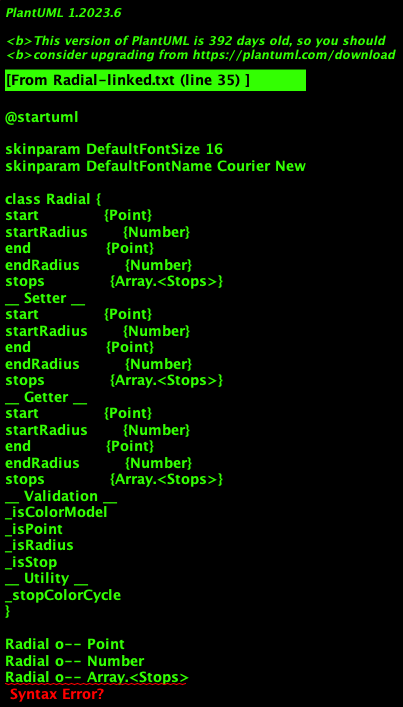

The diagram above was rendered by PlantUML. Its source (embedded in the PNG):
@startuml

skinparam DefaultFontSize 16
skinparam DefaultFontName Courier New

class Radial {
start             {Point}
startRadius       {Number}
end               {Point}
endRadius         {Number}
stops             {Array.<Stops>}
__ Setter __
start             {Point}
startRadius       {Number}
end               {Point}
endRadius         {Number}
stops             {Array.<Stops>}
__ Getter __
start             {Point}
startRadius       {Number}
end               {Point}
endRadius         {Number}
stops             {Array.<Stops>}
__ Validation __
_isColorModel
_isPoint
_isRadius
_isStop
__ Utility __
_stopColorCycle
}

Radial o-- Point
Radial o-- Number
Radial o-- Array.<Stops>



skinparam DefaultFontSize 16
skinparam DefaultFontName Courier New

class Point {
[x=0]         <color:gray>{number}</color>
[y=0]         <color:gray>{number}</color>
options       {Options}
__ Setter __
x             <color:gray>{number}</color>
y             <color:gray>{number}</color>
canvas        <color:gray>{string}</color>
__ Getter __
x             <color:gray>{number}</color>
y             <color:gray>{number}</color>
canvas        <color:gray>{string}</color>
options       {Options}
center        {Point}
__ Validation __
_isAspect
_isInDom
__ Utility __
_drawBorder
_drawAxis
drawOptions
invert
}

@enduml